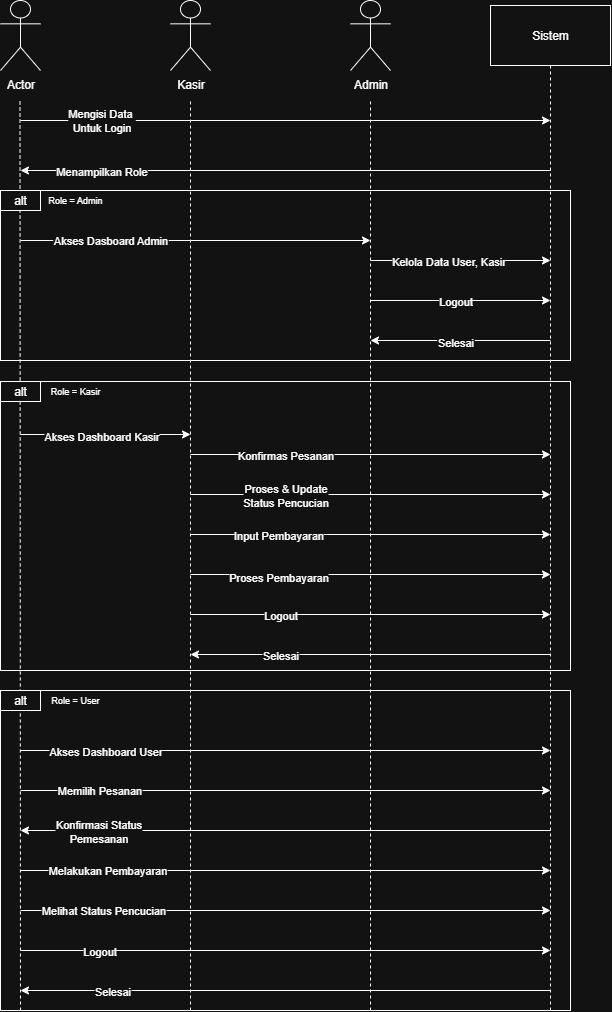

The diagram above was exported from draw.io. Its source (the exported page's mxGraphModel, read from the mxfile embedded in the PNG):
<mxGraphModel dx="2194" dy="1380" grid="1" gridSize="10" guides="1" tooltips="1" connect="1" arrows="1" fold="1" page="1" pageScale="1" pageWidth="850" pageHeight="1100" math="0" shadow="0">
  <root>
    <mxCell id="0" />
    <mxCell id="1" parent="0" />
    <mxCell id="McBjc9_i34JthMWyvO88-1" value="Actor" style="shape=umlActor;verticalLabelPosition=bottom;verticalAlign=top;html=1;outlineConnect=0;" parent="1" vertex="1">
      <mxGeometry x="120" y="50" width="40" height="70" as="geometry" />
    </mxCell>
    <mxCell id="McBjc9_i34JthMWyvO88-7" value="" style="endArrow=none;dashed=1;html=1;rounded=0;" parent="1" edge="1">
      <mxGeometry width="50" height="50" relative="1" as="geometry">
        <mxPoint x="490" y="1060" as="sourcePoint" />
        <mxPoint x="490" y="150" as="targetPoint" />
      </mxGeometry>
    </mxCell>
    <mxCell id="McBjc9_i34JthMWyvO88-16" style="edgeStyle=orthogonalEdgeStyle;rounded=0;orthogonalLoop=1;jettySize=auto;html=1;" parent="1" edge="1">
      <mxGeometry relative="1" as="geometry">
        <mxPoint x="670" y="170" as="targetPoint" />
        <Array as="points">
          <mxPoint x="190" y="170" />
          <mxPoint x="190" y="170" />
        </Array>
        <mxPoint x="140" y="170" as="sourcePoint" />
      </mxGeometry>
    </mxCell>
    <mxCell id="McBjc9_i34JthMWyvO88-19" value="Mengisi Data&amp;nbsp;&lt;br&gt;Untuk Login" style="edgeLabel;html=1;align=center;verticalAlign=middle;resizable=0;points=[];" parent="McBjc9_i34JthMWyvO88-16" vertex="1" connectable="0">
      <mxGeometry x="-0.0533" y="1" relative="1" as="geometry">
        <mxPoint x="-171" as="offset" />
      </mxGeometry>
    </mxCell>
    <mxCell id="Ycj6tImBjNPMFFjRTzYa-78" value="Mengisi Data&amp;nbsp;&lt;br&gt;Untuk Login" style="edgeLabel;html=1;align=center;verticalAlign=middle;resizable=0;points=[];labelBackgroundColor=default;" parent="McBjc9_i34JthMWyvO88-16" vertex="1" connectable="0">
      <mxGeometry x="-0.0533" y="1" relative="1" as="geometry">
        <mxPoint x="-171" as="offset" />
      </mxGeometry>
    </mxCell>
    <mxCell id="Ycj6tImBjNPMFFjRTzYa-1" value="" style="endArrow=none;dashed=1;html=1;rounded=0;entryX=0.5;entryY=1;entryDx=0;entryDy=0;" parent="1" edge="1">
      <mxGeometry width="50" height="50" relative="1" as="geometry">
        <mxPoint x="140" y="1060" as="sourcePoint" />
        <mxPoint x="139.5" y="150" as="targetPoint" />
      </mxGeometry>
    </mxCell>
    <mxCell id="Ycj6tImBjNPMFFjRTzYa-2" value="" style="endArrow=none;dashed=1;html=1;rounded=0;" parent="1" edge="1">
      <mxGeometry width="50" height="50" relative="1" as="geometry">
        <mxPoint x="310" y="1060" as="sourcePoint" />
        <mxPoint x="310" y="150" as="targetPoint" />
      </mxGeometry>
    </mxCell>
    <mxCell id="Ycj6tImBjNPMFFjRTzYa-12" value="Sistem" style="rounded=0;whiteSpace=wrap;html=1;" parent="1" vertex="1">
      <mxGeometry x="610" y="55" width="120" height="60" as="geometry" />
    </mxCell>
    <mxCell id="Ycj6tImBjNPMFFjRTzYa-13" value="" style="endArrow=none;dashed=1;html=1;rounded=0;entryX=0.5;entryY=1;entryDx=0;entryDy=0;" parent="1" target="Ycj6tImBjNPMFFjRTzYa-12" edge="1">
      <mxGeometry width="50" height="50" relative="1" as="geometry">
        <mxPoint x="670" y="1060" as="sourcePoint" />
        <mxPoint x="669.5" y="150" as="targetPoint" />
      </mxGeometry>
    </mxCell>
    <mxCell id="Ycj6tImBjNPMFFjRTzYa-16" value="" style="endArrow=classic;html=1;rounded=0;" parent="1" edge="1">
      <mxGeometry width="50" height="50" relative="1" as="geometry">
        <mxPoint x="670" y="220" as="sourcePoint" />
        <mxPoint x="140" y="220" as="targetPoint" />
      </mxGeometry>
    </mxCell>
    <mxCell id="Ycj6tImBjNPMFFjRTzYa-19" value="Menampilkan Role" style="edgeLabel;html=1;align=center;verticalAlign=middle;resizable=0;points=[];" parent="Ycj6tImBjNPMFFjRTzYa-16" vertex="1" connectable="0">
      <mxGeometry x="0.7094" relative="1" as="geometry">
        <mxPoint x="3" as="offset" />
      </mxGeometry>
    </mxCell>
    <mxCell id="Ycj6tImBjNPMFFjRTzYa-79" value="Menampilkan Role" style="edgeLabel;html=1;align=center;verticalAlign=middle;resizable=0;points=[];labelBackgroundColor=default;" parent="Ycj6tImBjNPMFFjRTzYa-16" vertex="1" connectable="0">
      <mxGeometry x="0.7094" relative="1" as="geometry">
        <mxPoint x="3" as="offset" />
      </mxGeometry>
    </mxCell>
    <mxCell id="Ycj6tImBjNPMFFjRTzYa-25" value="" style="rounded=0;whiteSpace=wrap;html=1;fillColor=none;" parent="1" vertex="1">
      <mxGeometry x="120" y="240" width="570" height="170" as="geometry" />
    </mxCell>
    <mxCell id="Ycj6tImBjNPMFFjRTzYa-27" value="alt" style="rounded=0;whiteSpace=wrap;html=1;fillColor=default;" parent="1" vertex="1">
      <mxGeometry x="120" y="240" width="40" height="20" as="geometry" />
    </mxCell>
    <mxCell id="Ycj6tImBjNPMFFjRTzYa-44" value="" style="endArrow=classic;html=1;rounded=0;" parent="1" edge="1">
      <mxGeometry width="50" height="50" relative="1" as="geometry">
        <mxPoint x="140" y="290" as="sourcePoint" />
        <mxPoint x="490" y="290" as="targetPoint" />
      </mxGeometry>
    </mxCell>
    <mxCell id="Ycj6tImBjNPMFFjRTzYa-45" value="Akses Dasboard Admin" style="edgeLabel;html=1;align=center;verticalAlign=middle;resizable=0;points=[];" parent="Ycj6tImBjNPMFFjRTzYa-44" vertex="1" connectable="0">
      <mxGeometry x="-0.0652" y="1" relative="1" as="geometry">
        <mxPoint x="-74" as="offset" />
      </mxGeometry>
    </mxCell>
    <mxCell id="Ycj6tImBjNPMFFjRTzYa-80" value="Akses Dasboard Admin" style="edgeLabel;html=1;align=center;verticalAlign=middle;resizable=0;points=[];labelBackgroundColor=default;" parent="Ycj6tImBjNPMFFjRTzYa-44" vertex="1" connectable="0">
      <mxGeometry x="-0.0652" y="1" relative="1" as="geometry">
        <mxPoint x="-74" as="offset" />
      </mxGeometry>
    </mxCell>
    <mxCell id="Ycj6tImBjNPMFFjRTzYa-50" value="" style="endArrow=classic;html=1;rounded=0;" parent="1" edge="1">
      <mxGeometry width="50" height="50" relative="1" as="geometry">
        <mxPoint x="490" y="310" as="sourcePoint" />
        <mxPoint x="670" y="310" as="targetPoint" />
      </mxGeometry>
    </mxCell>
    <mxCell id="Ycj6tImBjNPMFFjRTzYa-51" value="Kelola Data User, Kasir" style="edgeLabel;html=1;align=center;verticalAlign=middle;resizable=0;points=[];" parent="Ycj6tImBjNPMFFjRTzYa-50" vertex="1" connectable="0">
      <mxGeometry x="-0.1475" relative="1" as="geometry">
        <mxPoint as="offset" />
      </mxGeometry>
    </mxCell>
    <mxCell id="Ycj6tImBjNPMFFjRTzYa-81" value="Kelola Data User, Kasir" style="edgeLabel;html=1;align=center;verticalAlign=middle;resizable=0;points=[];labelBackgroundColor=default;" parent="Ycj6tImBjNPMFFjRTzYa-50" vertex="1" connectable="0">
      <mxGeometry x="-0.1475" relative="1" as="geometry">
        <mxPoint as="offset" />
      </mxGeometry>
    </mxCell>
    <mxCell id="Ycj6tImBjNPMFFjRTzYa-54" value="" style="endArrow=classic;html=1;rounded=0;" parent="1" edge="1">
      <mxGeometry width="50" height="50" relative="1" as="geometry">
        <mxPoint x="490" y="350" as="sourcePoint" />
        <mxPoint x="670" y="350" as="targetPoint" />
      </mxGeometry>
    </mxCell>
    <mxCell id="Ycj6tImBjNPMFFjRTzYa-55" value="Logout" style="edgeLabel;html=1;align=center;verticalAlign=middle;resizable=0;points=[];" parent="Ycj6tImBjNPMFFjRTzYa-54" vertex="1" connectable="0">
      <mxGeometry x="-0.0667" relative="1" as="geometry">
        <mxPoint as="offset" />
      </mxGeometry>
    </mxCell>
    <mxCell id="Ycj6tImBjNPMFFjRTzYa-82" value="Logout" style="edgeLabel;html=1;align=center;verticalAlign=middle;resizable=0;points=[];labelBackgroundColor=default;" parent="Ycj6tImBjNPMFFjRTzYa-54" vertex="1" connectable="0">
      <mxGeometry x="-0.0667" relative="1" as="geometry">
        <mxPoint as="offset" />
      </mxGeometry>
    </mxCell>
    <mxCell id="Ycj6tImBjNPMFFjRTzYa-56" value="" style="endArrow=classic;html=1;rounded=0;" parent="1" edge="1">
      <mxGeometry width="50" height="50" relative="1" as="geometry">
        <mxPoint x="670" y="390" as="sourcePoint" />
        <mxPoint x="490" y="390" as="targetPoint" />
      </mxGeometry>
    </mxCell>
    <mxCell id="Ycj6tImBjNPMFFjRTzYa-57" value="Selesai" style="edgeLabel;html=1;align=center;verticalAlign=middle;resizable=0;points=[];" parent="Ycj6tImBjNPMFFjRTzYa-56" vertex="1" connectable="0">
      <mxGeometry x="0.0667" y="1" relative="1" as="geometry">
        <mxPoint as="offset" />
      </mxGeometry>
    </mxCell>
    <mxCell id="Ycj6tImBjNPMFFjRTzYa-83" value="Selesai" style="edgeLabel;html=1;align=center;verticalAlign=middle;resizable=0;points=[];labelBackgroundColor=default;" parent="Ycj6tImBjNPMFFjRTzYa-56" vertex="1" connectable="0">
      <mxGeometry x="0.0667" y="1" relative="1" as="geometry">
        <mxPoint as="offset" />
      </mxGeometry>
    </mxCell>
    <mxCell id="Ycj6tImBjNPMFFjRTzYa-59" value="Role = Admin" style="text;html=1;align=center;verticalAlign=middle;whiteSpace=wrap;rounded=0;fontSize=9;" parent="1" vertex="1">
      <mxGeometry x="150" y="235" width="90" height="30" as="geometry" />
    </mxCell>
    <mxCell id="Ycj6tImBjNPMFFjRTzYa-60" value="" style="rounded=0;whiteSpace=wrap;html=1;fillColor=none;" parent="1" vertex="1">
      <mxGeometry x="120" y="431" width="570" height="289" as="geometry" />
    </mxCell>
    <mxCell id="Ycj6tImBjNPMFFjRTzYa-61" value="alt" style="rounded=0;whiteSpace=wrap;html=1;fillColor=default;" parent="1" vertex="1">
      <mxGeometry x="120" y="431" width="40" height="20" as="geometry" />
    </mxCell>
    <mxCell id="Ycj6tImBjNPMFFjRTzYa-62" value="" style="rounded=0;whiteSpace=wrap;html=1;fillColor=none;" parent="1" vertex="1">
      <mxGeometry x="120" y="740" width="570" height="320" as="geometry" />
    </mxCell>
    <mxCell id="Ycj6tImBjNPMFFjRTzYa-63" value="alt" style="rounded=0;whiteSpace=wrap;html=1;fillColor=default;" parent="1" vertex="1">
      <mxGeometry x="120" y="740" width="40" height="20" as="geometry" />
    </mxCell>
    <mxCell id="Ycj6tImBjNPMFFjRTzYa-64" value="" style="endArrow=classic;html=1;rounded=0;" parent="1" edge="1">
      <mxGeometry width="50" height="50" relative="1" as="geometry">
        <mxPoint x="140" y="484" as="sourcePoint" />
        <mxPoint x="310" y="484" as="targetPoint" />
      </mxGeometry>
    </mxCell>
    <mxCell id="Ycj6tImBjNPMFFjRTzYa-65" value="Akses Dashboard Kasir" style="edgeLabel;html=1;align=center;verticalAlign=middle;resizable=0;points=[];labelBackgroundColor=default;" parent="Ycj6tImBjNPMFFjRTzYa-64" vertex="1" connectable="0">
      <mxGeometry x="-0.052" y="-1" relative="1" as="geometry">
        <mxPoint as="offset" />
      </mxGeometry>
    </mxCell>
    <mxCell id="Ycj6tImBjNPMFFjRTzYa-66" value="Kasir" style="shape=umlActor;verticalLabelPosition=bottom;verticalAlign=top;html=1;outlineConnect=0;" parent="1" vertex="1">
      <mxGeometry x="290" y="50" width="40" height="70" as="geometry" />
    </mxCell>
    <mxCell id="Ycj6tImBjNPMFFjRTzYa-67" value="Admin" style="shape=umlActor;verticalLabelPosition=bottom;verticalAlign=top;html=1;outlineConnect=0;" parent="1" vertex="1">
      <mxGeometry x="470" y="50" width="40" height="70" as="geometry" />
    </mxCell>
    <mxCell id="Ycj6tImBjNPMFFjRTzYa-70" value="" style="endArrow=classic;html=1;rounded=0;" parent="1" edge="1">
      <mxGeometry width="50" height="50" relative="1" as="geometry">
        <mxPoint x="310" y="504" as="sourcePoint" />
        <mxPoint x="670" y="504" as="targetPoint" />
      </mxGeometry>
    </mxCell>
    <mxCell id="Ycj6tImBjNPMFFjRTzYa-73" value="Konfirmas Pesanan" style="edgeLabel;html=1;align=center;verticalAlign=middle;resizable=0;points=[];labelBackgroundColor=default;" parent="Ycj6tImBjNPMFFjRTzYa-70" vertex="1" connectable="0">
      <mxGeometry x="-0.0682" relative="1" as="geometry">
        <mxPoint x="-73" as="offset" />
      </mxGeometry>
    </mxCell>
    <mxCell id="Ycj6tImBjNPMFFjRTzYa-74" value="" style="endArrow=classic;html=1;rounded=0;" parent="1" edge="1">
      <mxGeometry width="50" height="50" relative="1" as="geometry">
        <mxPoint x="310" y="544" as="sourcePoint" />
        <mxPoint x="670" y="544" as="targetPoint" />
      </mxGeometry>
    </mxCell>
    <mxCell id="Ycj6tImBjNPMFFjRTzYa-77" value="Proses &amp;amp; Update&lt;div&gt;Status Pencucian&lt;/div&gt;" style="edgeLabel;html=1;align=center;verticalAlign=middle;resizable=0;points=[];labelBackgroundColor=default;" parent="Ycj6tImBjNPMFFjRTzYa-74" vertex="1" connectable="0">
      <mxGeometry x="-0.1159" relative="1" as="geometry">
        <mxPoint x="-64" as="offset" />
      </mxGeometry>
    </mxCell>
    <mxCell id="Ycj6tImBjNPMFFjRTzYa-76" value="" style="endArrow=classic;html=1;rounded=0;" parent="1" edge="1">
      <mxGeometry width="50" height="50" relative="1" as="geometry">
        <mxPoint x="310" y="584" as="sourcePoint" />
        <mxPoint x="670" y="584" as="targetPoint" />
      </mxGeometry>
    </mxCell>
    <mxCell id="Ycj6tImBjNPMFFjRTzYa-85" value="Input Pembayaran" style="edgeLabel;html=1;align=center;verticalAlign=middle;resizable=0;points=[];" parent="Ycj6tImBjNPMFFjRTzYa-76" vertex="1" connectable="0">
      <mxGeometry x="-0.512" relative="1" as="geometry">
        <mxPoint as="offset" />
      </mxGeometry>
    </mxCell>
    <mxCell id="Ycj6tImBjNPMFFjRTzYa-86" value="" style="endArrow=classic;html=1;rounded=0;" parent="1" edge="1">
      <mxGeometry width="50" height="50" relative="1" as="geometry">
        <mxPoint x="310" y="624" as="sourcePoint" />
        <mxPoint x="670" y="624" as="targetPoint" />
      </mxGeometry>
    </mxCell>
    <mxCell id="Ycj6tImBjNPMFFjRTzYa-87" value="Proses Pembayaran" style="edgeLabel;html=1;align=center;verticalAlign=middle;resizable=0;points=[];" parent="Ycj6tImBjNPMFFjRTzYa-86" vertex="1" connectable="0">
      <mxGeometry x="-0.5167" y="-2" relative="1" as="geometry">
        <mxPoint as="offset" />
      </mxGeometry>
    </mxCell>
    <mxCell id="Ycj6tImBjNPMFFjRTzYa-88" value="" style="endArrow=classic;html=1;rounded=0;" parent="1" edge="1">
      <mxGeometry width="50" height="50" relative="1" as="geometry">
        <mxPoint x="310" y="664" as="sourcePoint" />
        <mxPoint x="670" y="664" as="targetPoint" />
      </mxGeometry>
    </mxCell>
    <mxCell id="Ycj6tImBjNPMFFjRTzYa-89" value="Logout" style="edgeLabel;html=1;align=center;verticalAlign=middle;resizable=0;points=[];" parent="Ycj6tImBjNPMFFjRTzYa-88" vertex="1" connectable="0">
      <mxGeometry x="-0.5028" relative="1" as="geometry">
        <mxPoint as="offset" />
      </mxGeometry>
    </mxCell>
    <mxCell id="Ycj6tImBjNPMFFjRTzYa-92" value="" style="endArrow=classic;html=1;rounded=0;" parent="1" edge="1">
      <mxGeometry width="50" height="50" relative="1" as="geometry">
        <mxPoint x="670" y="704" as="sourcePoint" />
        <mxPoint x="310" y="704" as="targetPoint" />
      </mxGeometry>
    </mxCell>
    <mxCell id="Ycj6tImBjNPMFFjRTzYa-93" value="Selesai" style="edgeLabel;html=1;align=center;verticalAlign=middle;resizable=0;points=[];" parent="Ycj6tImBjNPMFFjRTzYa-92" vertex="1" connectable="0">
      <mxGeometry x="0.5028" relative="1" as="geometry">
        <mxPoint as="offset" />
      </mxGeometry>
    </mxCell>
    <mxCell id="Ycj6tImBjNPMFFjRTzYa-95" value="Role = Kasir" style="text;html=1;align=center;verticalAlign=middle;whiteSpace=wrap;rounded=0;fontSize=9;" parent="1" vertex="1">
      <mxGeometry x="150" y="426" width="90" height="30" as="geometry" />
    </mxCell>
    <mxCell id="Ycj6tImBjNPMFFjRTzYa-96" value="" style="endArrow=classic;html=1;rounded=0;" parent="1" edge="1">
      <mxGeometry width="50" height="50" relative="1" as="geometry">
        <mxPoint x="140" y="800" as="sourcePoint" />
        <mxPoint x="670" y="800" as="targetPoint" />
      </mxGeometry>
    </mxCell>
    <mxCell id="Ycj6tImBjNPMFFjRTzYa-97" value="Akses Dashboard User" style="edgeLabel;html=1;align=center;verticalAlign=middle;resizable=0;points=[];" parent="Ycj6tImBjNPMFFjRTzYa-96" vertex="1" connectable="0">
      <mxGeometry x="-0.6792" relative="1" as="geometry">
        <mxPoint as="offset" />
      </mxGeometry>
    </mxCell>
    <mxCell id="Ycj6tImBjNPMFFjRTzYa-99" value="" style="endArrow=classic;html=1;rounded=0;" parent="1" edge="1">
      <mxGeometry width="50" height="50" relative="1" as="geometry">
        <mxPoint x="140" y="840" as="sourcePoint" />
        <mxPoint x="670" y="840" as="targetPoint" />
      </mxGeometry>
    </mxCell>
    <mxCell id="Ycj6tImBjNPMFFjRTzYa-100" value="Memilih Pesanan" style="edgeLabel;html=1;align=center;verticalAlign=middle;resizable=0;points=[];" parent="Ycj6tImBjNPMFFjRTzYa-99" vertex="1" connectable="0">
      <mxGeometry x="-0.7019" y="1" relative="1" as="geometry">
        <mxPoint as="offset" />
      </mxGeometry>
    </mxCell>
    <mxCell id="Ycj6tImBjNPMFFjRTzYa-102" value="" style="endArrow=classic;html=1;rounded=0;" parent="1" edge="1">
      <mxGeometry width="50" height="50" relative="1" as="geometry">
        <mxPoint x="670" y="880" as="sourcePoint" />
        <mxPoint x="140" y="880" as="targetPoint" />
      </mxGeometry>
    </mxCell>
    <mxCell id="Ycj6tImBjNPMFFjRTzYa-103" value="Konfirmasi Status&lt;div&gt;Pemesanan&lt;/div&gt;" style="edgeLabel;html=1;align=center;verticalAlign=middle;resizable=0;points=[];" parent="Ycj6tImBjNPMFFjRTzYa-102" vertex="1" connectable="0">
      <mxGeometry x="0.7094" relative="1" as="geometry">
        <mxPoint as="offset" />
      </mxGeometry>
    </mxCell>
    <mxCell id="Ycj6tImBjNPMFFjRTzYa-105" value="" style="endArrow=classic;html=1;rounded=0;" parent="1" edge="1">
      <mxGeometry width="50" height="50" relative="1" as="geometry">
        <mxPoint x="140" y="920" as="sourcePoint" />
        <mxPoint x="670" y="920" as="targetPoint" />
      </mxGeometry>
    </mxCell>
    <mxCell id="Ycj6tImBjNPMFFjRTzYa-106" value="Melakukan Pembayaran" style="edgeLabel;html=1;align=center;verticalAlign=middle;resizable=0;points=[];" parent="Ycj6tImBjNPMFFjRTzYa-105" vertex="1" connectable="0">
      <mxGeometry x="-0.7094" y="1" relative="1" as="geometry">
        <mxPoint x="9" as="offset" />
      </mxGeometry>
    </mxCell>
    <mxCell id="Ycj6tImBjNPMFFjRTzYa-107" value="" style="endArrow=classic;html=1;rounded=0;" parent="1" edge="1">
      <mxGeometry width="50" height="50" relative="1" as="geometry">
        <mxPoint x="140" y="960" as="sourcePoint" />
        <mxPoint x="670" y="960" as="targetPoint" />
      </mxGeometry>
    </mxCell>
    <mxCell id="Ycj6tImBjNPMFFjRTzYa-108" value="Melihat Status Pencucian" style="edgeLabel;html=1;align=center;verticalAlign=middle;resizable=0;points=[];" parent="Ycj6tImBjNPMFFjRTzYa-107" vertex="1" connectable="0">
      <mxGeometry x="-0.7252" y="1" relative="1" as="geometry">
        <mxPoint x="10" as="offset" />
      </mxGeometry>
    </mxCell>
    <mxCell id="Ycj6tImBjNPMFFjRTzYa-109" value="" style="endArrow=classic;html=1;rounded=0;" parent="1" edge="1">
      <mxGeometry width="50" height="50" relative="1" as="geometry">
        <mxPoint x="140" y="1000" as="sourcePoint" />
        <mxPoint x="670" y="1000" as="targetPoint" />
      </mxGeometry>
    </mxCell>
    <mxCell id="Ycj6tImBjNPMFFjRTzYa-110" value="Logout" style="edgeLabel;html=1;align=center;verticalAlign=middle;resizable=0;points=[];" parent="Ycj6tImBjNPMFFjRTzYa-109" vertex="1" connectable="0">
      <mxGeometry x="-0.7031" relative="1" as="geometry">
        <mxPoint as="offset" />
      </mxGeometry>
    </mxCell>
    <mxCell id="Ycj6tImBjNPMFFjRTzYa-111" value="" style="endArrow=classic;html=1;rounded=0;" parent="1" edge="1">
      <mxGeometry width="50" height="50" relative="1" as="geometry">
        <mxPoint x="670" y="1040" as="sourcePoint" />
        <mxPoint x="140" y="1040" as="targetPoint" />
      </mxGeometry>
    </mxCell>
    <mxCell id="Ycj6tImBjNPMFFjRTzYa-112" value="Selesai" style="edgeLabel;html=1;align=center;verticalAlign=middle;resizable=0;points=[];" parent="Ycj6tImBjNPMFFjRTzYa-111" vertex="1" connectable="0">
      <mxGeometry x="0.6558" relative="1" as="geometry">
        <mxPoint as="offset" />
      </mxGeometry>
    </mxCell>
    <mxCell id="Ycj6tImBjNPMFFjRTzYa-114" value="Role = User" style="text;html=1;align=center;verticalAlign=middle;whiteSpace=wrap;rounded=0;fontSize=9;" parent="1" vertex="1">
      <mxGeometry x="150" y="735" width="90" height="30" as="geometry" />
    </mxCell>
  </root>
</mxGraphModel>